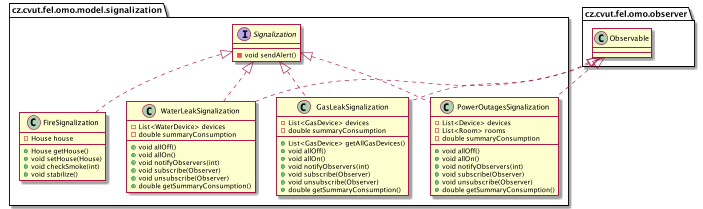

The diagram above was rendered by PlantUML. Its source (embedded in the PNG):
@startuml
class cz.cvut.fel.omo.model.signalization.FireSignalization {
- House house
+ House getHouse()
+ void setHouse(House)
+ void checkSmoke(int)
+ void stabilize()
}
class cz.cvut.fel.omo.model.signalization.WaterLeakSignalization {
- List<WaterDevice> devices
- double summaryConsumption
+ void allOff()
+ void allOn()
+ void notifyObservers(int)
+ void subscribe(Observer)
+ void unsubscribe(Observer)
+ double getSummaryConsumption()
}
class cz.cvut.fel.omo.model.signalization.GasLeakSignalization {
- List<GasDevice> devices
- double summaryConsumption
+ List<GasDevice> getAllGasDevices()
+ void allOff()
+ void allOn()
+ void notifyObservers(int)
+ void subscribe(Observer)
+ void unsubscribe(Observer)
+ double getSummaryConsumption()
}
interface cz.cvut.fel.omo.model.signalization.Signalization {
- void sendAlert()
}
class cz.cvut.fel.omo.model.signalization.PowerOutagesSignalization {
- List<Device> devices
- List<Room> rooms
- double summaryConsumption
+ void allOff()
+ void allOn()
+ void notifyObservers(int)
+ void subscribe(Observer)
+ void unsubscribe(Observer)
+ double getSummaryConsumption()
}


cz.cvut.fel.omo.model.signalization.Signalization <|.. cz.cvut.fel.omo.model.signalization.FireSignalization
cz.cvut.fel.omo.model.signalization.Signalization <|.. cz.cvut.fel.omo.model.signalization.WaterLeakSignalization
cz.cvut.fel.omo.observer.Observable <|.. cz.cvut.fel.omo.model.signalization.WaterLeakSignalization
cz.cvut.fel.omo.model.signalization.Signalization <|.. cz.cvut.fel.omo.model.signalization.GasLeakSignalization
cz.cvut.fel.omo.observer.Observable <|.. cz.cvut.fel.omo.model.signalization.GasLeakSignalization
cz.cvut.fel.omo.model.signalization.Signalization <|.. cz.cvut.fel.omo.model.signalization.PowerOutagesSignalization
cz.cvut.fel.omo.observer.Observable <|.. cz.cvut.fel.omo.model.signalization.PowerOutagesSignalization
@enduml